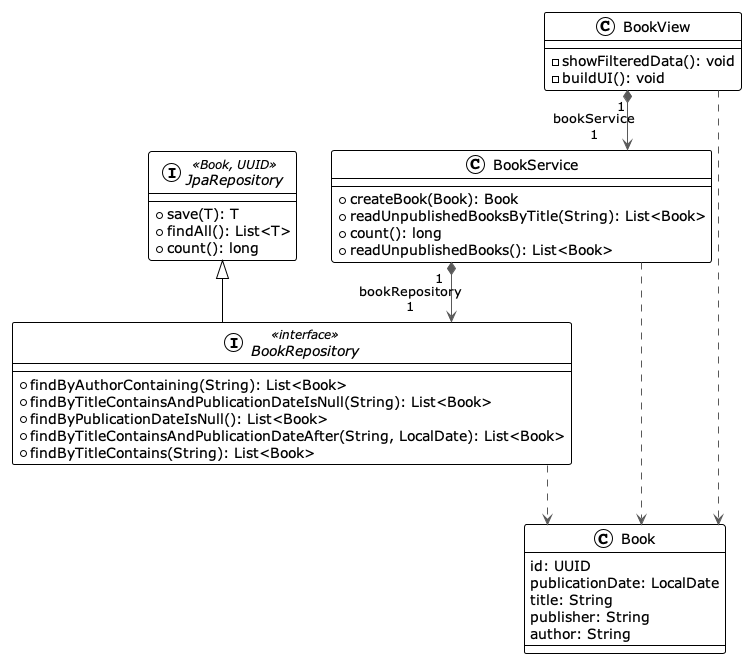

The diagram above was rendered by PlantUML. Its source (embedded in the PNG):
@startuml

!theme plain
top to bottom direction
skinparam linetype ortho

class Book {
   id: UUID
   publicationDate: LocalDate
   title: String
   publisher: String
   author: String
}

interface JpaRepository << Book, UUID >> {
  + save(T): T
  + findAll(): List<T>
  + count(): long
}

interface BookRepository << interface >> extends JpaRepository{
  + findByAuthorContaining(String): List<Book>
  + findByTitleContainsAndPublicationDateIsNull(String): List<Book>
  + findByPublicationDateIsNull(): List<Book>
  + findByTitleContainsAndPublicationDateAfter(String, LocalDate): List<Book>
  + findByTitleContains(String): List<Book>
}
class BookService {
  + createBook(Book): Book
  + readUnpublishedBooksByTitle(String): List<Book>
  + count(): long
  + readUnpublishedBooks(): List<Book>
}
class BookView {
  - showFilteredData(): void
  - buildUI(): void
}

BookRepository  -[#595959,dashed]->  Book           
BookService     -[#595959,dashed]->  Book           
BookService    "1" *-[#595959,plain]-> "bookRepository\n1" BookRepository 
BookView        -[#595959,dashed]->  Book           
BookView       "1" *-[#595959,plain]-> "bookService\n1" BookService    
@enduml